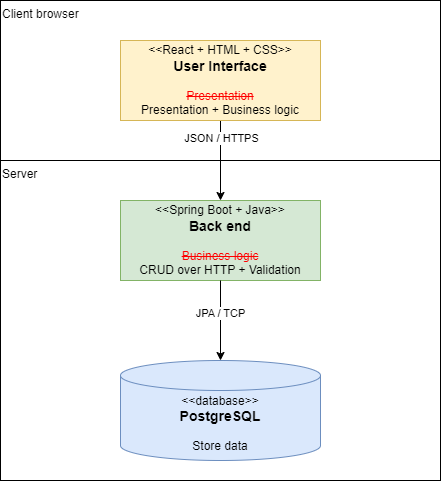

The diagram above was exported from draw.io. Its source (the exported page's mxGraphModel, read from the mxfile embedded in the PNG):
<mxGraphModel dx="1426" dy="903" grid="1" gridSize="10" guides="1" tooltips="1" connect="1" arrows="1" fold="1" page="1" pageScale="1" pageWidth="827" pageHeight="1169" background="#FFFFFF" math="0" shadow="0">
  <root>
    <mxCell id="0" />
    <mxCell id="1" parent="0" />
    <mxCell id="1s8oh8mo7qXaTBioRB33-10" value="Server" style="rounded=0;whiteSpace=wrap;html=1;align=left;verticalAlign=top;" vertex="1" parent="1">
      <mxGeometry x="160" y="200" width="440" height="320" as="geometry" />
    </mxCell>
    <mxCell id="1s8oh8mo7qXaTBioRB33-9" value="Client browser" style="rounded=0;whiteSpace=wrap;html=1;align=left;verticalAlign=top;" vertex="1" parent="1">
      <mxGeometry x="160" y="40" width="440" height="160" as="geometry" />
    </mxCell>
    <mxCell id="1s8oh8mo7qXaTBioRB33-5" style="edgeStyle=orthogonalEdgeStyle;rounded=0;orthogonalLoop=1;jettySize=auto;html=1;entryX=0.5;entryY=0;entryDx=0;entryDy=0;exitX=0.5;exitY=1;exitDx=0;exitDy=0;" edge="1" parent="1" source="1s8oh8mo7qXaTBioRB33-2" target="1s8oh8mo7qXaTBioRB33-4">
      <mxGeometry relative="1" as="geometry" />
    </mxCell>
    <mxCell id="1s8oh8mo7qXaTBioRB33-6" value="JSON / HTTPS" style="edgeLabel;html=1;align=center;verticalAlign=middle;resizable=0;points=[];" vertex="1" connectable="0" parent="1s8oh8mo7qXaTBioRB33-5">
      <mxGeometry x="-0.1833" relative="1" as="geometry">
        <mxPoint y="-16" as="offset" />
      </mxGeometry>
    </mxCell>
    <mxCell id="1s8oh8mo7qXaTBioRB33-2" value="&amp;lt;&amp;lt;React + HTML + CSS&amp;gt;&amp;gt;&lt;div&gt;&lt;b&gt;&lt;font style=&quot;font-size: 14px;&quot;&gt;User Interface&lt;/font&gt;&lt;/b&gt;&lt;/div&gt;&lt;div&gt;&lt;b&gt;&lt;br&gt;&lt;/b&gt;&lt;/div&gt;&lt;div&gt;&lt;font color=&quot;#ff0000&quot;&gt;&lt;strike&gt;Presentation&lt;/strike&gt;&lt;/font&gt;&lt;/div&gt;&lt;div&gt;Presentation + Business logic&lt;/div&gt;" style="rounded=0;whiteSpace=wrap;html=1;fillColor=#fff2cc;strokeColor=#d6b656;" vertex="1" parent="1">
      <mxGeometry x="280" y="80" width="200" height="80" as="geometry" />
    </mxCell>
    <mxCell id="1s8oh8mo7qXaTBioRB33-3" value="&lt;div&gt;&amp;lt;&amp;lt;database&amp;gt;&amp;gt;&lt;/div&gt;&lt;b&gt;&lt;font style=&quot;font-size: 14px;&quot;&gt;PostgreSQL&lt;/font&gt;&lt;/b&gt;&lt;div&gt;&lt;b&gt;&lt;br&gt;&lt;/b&gt;&lt;div&gt;Store data&lt;/div&gt;&lt;/div&gt;" style="shape=cylinder3;whiteSpace=wrap;html=1;boundedLbl=1;backgroundOutline=1;size=15;fillColor=#dae8fc;strokeColor=#6c8ebf;" vertex="1" parent="1">
      <mxGeometry x="280" y="400" width="200" height="100" as="geometry" />
    </mxCell>
    <mxCell id="1s8oh8mo7qXaTBioRB33-4" value="&amp;lt;&amp;lt;Spring Boot + Java&amp;gt;&amp;gt;&lt;div&gt;&lt;b&gt;&lt;font style=&quot;font-size: 14px;&quot;&gt;Back end&lt;/font&gt;&lt;/b&gt;&lt;/div&gt;&lt;div&gt;&lt;b&gt;&lt;br&gt;&lt;/b&gt;&lt;/div&gt;&lt;div&gt;&lt;font color=&quot;#ff0000&quot;&gt;&lt;strike&gt;Business logic&lt;/strike&gt;&lt;/font&gt;&lt;/div&gt;&lt;div&gt;CRUD over HTTP + Validation&lt;/div&gt;" style="rounded=0;whiteSpace=wrap;html=1;fillColor=#d5e8d4;strokeColor=#82b366;" vertex="1" parent="1">
      <mxGeometry x="280" y="240" width="200" height="80" as="geometry" />
    </mxCell>
    <mxCell id="1s8oh8mo7qXaTBioRB33-7" style="edgeStyle=orthogonalEdgeStyle;rounded=0;orthogonalLoop=1;jettySize=auto;html=1;entryX=0.5;entryY=0;entryDx=0;entryDy=0;entryPerimeter=0;exitX=0.5;exitY=1;exitDx=0;exitDy=0;" edge="1" parent="1" source="1s8oh8mo7qXaTBioRB33-4" target="1s8oh8mo7qXaTBioRB33-3">
      <mxGeometry relative="1" as="geometry" />
    </mxCell>
    <mxCell id="1s8oh8mo7qXaTBioRB33-8" value="JPA / TCP" style="edgeLabel;html=1;align=center;verticalAlign=middle;resizable=0;points=[];" vertex="1" connectable="0" parent="1s8oh8mo7qXaTBioRB33-7">
      <mxGeometry x="-0.325" y="-1" relative="1" as="geometry">
        <mxPoint y="5" as="offset" />
      </mxGeometry>
    </mxCell>
  </root>
</mxGraphModel>